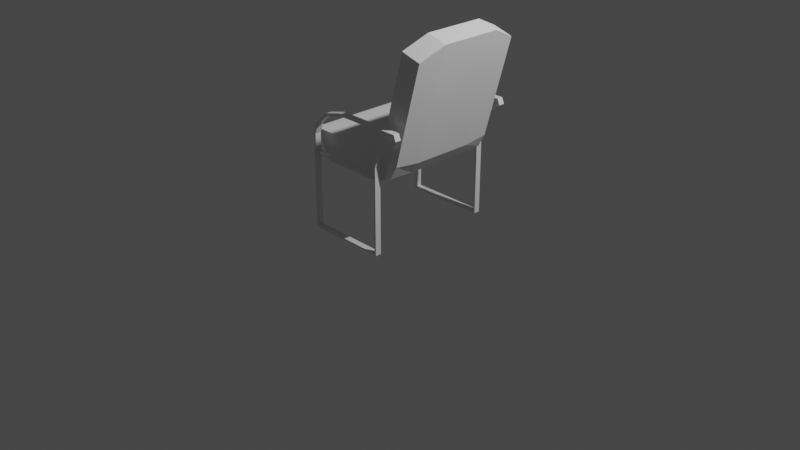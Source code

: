 # Source: models.blend  (saved by Blender 2.92.15; exported with 4.5.12 LTS)
import bpy
from mathutils import Matrix  # noqa: F401  (used for matrix-valued properties, if any)

bpy.ops.wm.read_factory_settings(use_empty=True)
scene = bpy.context.scene
scene.name = 'Scene'

# ---- collections
col_collection = bpy.data.collections.new('Collection'); scene.collection.children.link(col_collection)

# ---- materials (node trees are filled in below, after node groups)
mat_material = bpy.data.materials.new('Material')
mat_material.alpha_threshold = 0.0
mat_material.use_transparent_shadow = False
mat_material.line_color = (0.0, 0.0, 0.0, 1.0)

# ---- material node trees
mat_material.use_nodes = True; mat_material.node_tree.nodes.clear()
_N = mat_material.node_tree.nodes; _L = mat_material.node_tree.links
n0 = _N.new('ShaderNodeOutputMaterial'); n0.name = 'Material Output'; n0.location = (300, 300)
n1 = _N.new('ShaderNodeBsdfPrincipled'); n1.name = 'Principled BSDF'; n1.location = (10, 300)
n1.distribution = 'GGX'
n1.subsurface_method = 'BURLEY'
n1.inputs[2].default_value = 0.4
n1.inputs[3].default_value = 1.45
n1.inputs[27].default_value = (0.0, 0.0, 0.0, 1.0)
n1.inputs[28].default_value = 1.0
_L.new(n1.outputs[0], n0.inputs[0])
n0.is_active_output = True

# ---- world
world_world = bpy.data.worlds.new('World'); scene.world = world_world
world_world.use_nodes = True; world_world.node_tree.nodes.clear()
_N = world_world.node_tree.nodes; _L = world_world.node_tree.links
n0 = _N.new('ShaderNodeOutputWorld'); n0.name = 'World Output'; n0.location = (300, 300)
n1 = _N.new('ShaderNodeBackground'); n1.name = 'Background'; n1.location = (10, 300)
n1.inputs[0].default_value = (0.05088, 0.05088, 0.05088, 1.0)
_L.new(n1.outputs[0], n0.inputs[0])
n0.is_active_output = True
world_world.color = (0.05088, 0.05088, 0.05088)
world_world.use_sun_shadow = False
world_world.sun_shadow_jitter_overblur = 0.0

# ---- cameras
cam_camera = bpy.data.cameras.new('Camera')
cam_camera.clip_end = 100.0
cam_camera.ortho_scale = 7.314

# ---- lights
light_light = bpy.data.lights.new('Light', 'POINT')
light_light.transmission_factor = 0.0
light_light.energy = 1000.0
light_light.shadow_soft_size = 0.1
light_light.shadow_maximum_resolution = 0.006
light_light.use_absolute_resolution = True

# ---- meshes
me_cube = bpy.data.meshes.new('Cube')
me_cube.from_pydata([(0.4351, 0.7126, 0.0), (-0.4351, 0.7126, 0.0), (-0.4351, 0.6487, 0.0), (0.4351, 0.7126, 0.8138), (0.4351, 0.6487, 0.8138), (0.4351, 0.6487, 0.0), (-0.4351, 0.7126, 1.007), (-0.05276, 0.7126, 1.305), (-0.3839, 0.7126, 1.13), (-0.2439, 0.7126, 1.254), (-0.05276, 0.6487, 1.305), (-0.4351, 0.6487, 1.007), (-0.2439, 0.6487, 1.254), (-0.3839, 0.6487, 1.13), (0.4351, 0.6487, 0.9086), (0.5831, 0.6487, 1.13), (0.455, 0.6487, 0.9899), (0.5091, 0.6487, 1.065), (0.5831, 0.7126, 1.13), (0.4351, 0.7126, 0.9086), (0.5091, 0.7126, 1.065), (0.455, 0.7126, 0.9899), (0.7108, 0.6487, 1.243), (0.6856, 0.6487, 1.305), (0.6856, 0.7126, 1.305), (0.7108, 0.7126, 1.243), (-0.4351, 0.6487, 0.8138), (-0.4351, 0.7126, 0.8138)], [], [(1, 0, 5, 2), (4, 3, 19, 14), (3, 27, 26, 4), (10, 7, 9, 12), (12, 9, 8, 13), (13, 8, 6, 11), (26, 27, 1, 2), (18, 15, 17, 20), (20, 17, 16, 21), (21, 16, 14, 19), (23, 24, 7, 10), (22, 25, 24, 23), (15, 18, 25, 22), (11, 6, 27, 26), (5, 0, 3, 4)])
_uv = me_cube.uv_layers.new(name='UVMap')
_uv.uv.foreach_set('vector', [0.125, 0.5, 0.375, 0.5, 0.375, 0.5833, 0.125, 0.5833, 0.375, 0.5833, 0.375, 0.5, 0.375, 0.5, 0.375, 0.5833, 0.375, 0.5, 0.2576, 0.5, 0.2576, 0.5833, 0.375, 0.5833, 0.375, 0.5833, 0.375, 0.5, 0.375, 0.5, 0.375, 0.5833, 0.375, 0.5833, 0.375, 0.5, 0.3384, 0.5, 0.3384, 0.5833, 0.3384, 0.5833, 0.3384, 0.5, 0.3018, 0.5, 0.3018, 0.5833, 0.2576, 0.5833, 0.2576, 0.5, 0.125, 0.5, 0.125, 0.5833, 0.375, 0.5, 0.375, 0.5833, 0.375, 0.5833, 0.375, 0.5, 0.375, 0.5, 0.375, 0.5833, 0.375, 0.5833, 0.375, 0.5, 0.375, 0.5, 0.375, 0.5833, 0.375, 0.5833, 0.375, 0.5, 0.375, 0.5833, 0.375, 0.5, 0.375, 0.5, 0.375, 0.5833, 0.375, 0.5833, 0.375, 0.5, 0.375, 0.5, 0.375, 0.5833, 0.375, 0.5833, 0.375, 0.5, 0.375, 0.5, 0.375, 0.5833, 0.3018, 0.5833, 0.3018, 0.5, 0.2576, 0.5, 0.2576, 0.5833, 0.375, 0.5833, 0.375, 0.5, 0.375, 0.5, 0.375, 0.5833])
me_cube.materials.append(mat_material)
me_cube.use_remesh_preserve_volume = False
me_cube.use_remesh_preserve_attributes = False
me_cube.use_mirror_vertex_groups = False
me_cube.update()
me_cube_001 = bpy.data.meshes.new('Cube.001')
me_cube_001.from_pydata([(-0.3616, -0.5874, 0.6978), (-0.5444, -0.5874, 1.002), (-0.3616, 0.5874, 0.6978), (-0.5444, 0.5874, 1.002), (0.2975, -0.5874, 0.6957), (0.373, -0.5874, 0.9809), (0.2975, 0.5874, 0.6957), (0.373, 0.5874, 0.9809), (-0.3616, 0.3223, 0.6978), (-0.3616, -0.3223, 0.6978), (-0.5444, -0.3223, 1.002), (-0.5444, 0.3223, 1.002), (0.2975, -0.3223, 0.6842), (0.2975, 0.3223, 0.6842), (0.373, 0.3223, 0.9485), (0.373, -0.3223, 0.9485), (0.5877, 0.5874, 0.9211), (0.5122, 0.5874, 0.7841), (0.5122, 0.3223, 0.7727), (0.5877, -0.3223, 0.8887), (0.5877, -0.5874, 0.9211), (0.5122, -0.5874, 0.7841), (0.5122, -0.3223, 0.7727), (0.5877, 0.3223, 0.8887), (0.7096, -0.3223, 2.158), (0.6582, -0.5846, 2.035), (0.6582, 0.5902, 2.035), (0.7096, 0.3223, 2.158), (0.873, 0.5902, 1.975), (0.9243, 0.3223, 2.098), (0.9243, -0.3223, 2.098), (0.873, -0.5846, 1.975)], [], [(8, 11, 3, 2), (2, 3, 7, 6), (4, 12, 22, 21), (4, 5, 1, 0), (9, 12, 4, 0), (15, 10, 1, 5), (7, 3, 11, 14), (14, 11, 10, 15), (2, 6, 13, 8), (8, 13, 12, 9), (13, 6, 17, 18), (5, 20, 31, 25), (0, 1, 10, 9), (9, 10, 11, 8), (22, 19, 20, 21), (17, 16, 23, 18), (18, 23, 19, 22), (23, 16, 28, 29), (7, 14, 27, 26), (12, 13, 18, 22), (6, 7, 16, 17), (5, 4, 21, 20), (26, 27, 29, 28), (27, 24, 30, 29), (24, 25, 31, 30), (20, 19, 30, 31), (15, 5, 25, 24), (14, 15, 24, 27), (19, 23, 29, 30), (16, 7, 26, 28)])
_uv = me_cube_001.uv_layers.new(name='UVMap')
_uv.uv.foreach_set('vector', [0.375, 0.1667, 0.625, 0.1667, 0.625, 0.25, 0.375, 0.25, 0.375, 0.25, 0.625, 0.25, 0.625, 0.5, 0.375, 0.5, 0.375, 0.75, 0.375, 0.6667, 0.375, 0.6667, 0.375, 0.75, 0.375, 0.75, 0.625, 0.75, 0.625, 1.0, 0.375, 1.0, 0.125, 0.6667, 0.375, 0.6667, 0.375, 0.75, 0.125, 0.75, 0.625, 0.6667, 0.875, 0.6667, 0.875, 0.75, 0.625, 0.75, 0.625, 0.5, 0.875, 0.5, 0.875, 0.5833, 0.625, 0.5833, 0.625, 0.5833, 0.875, 0.5833, 0.875, 0.6667, 0.625, 0.6667, 0.125, 0.5, 0.375, 0.5, 0.375, 0.5833, 0.125, 0.5833, 0.125, 0.5833, 0.375, 0.5833, 0.375, 0.6667, 0.125, 0.6667, 0.375, 0.5833, 0.375, 0.5, 0.375, 0.5, 0.375, 0.5833, 0.625, 0.75, 0.625, 0.75, 0.625, 0.75, 0.625, 0.75, 0.375, 0.0, 0.625, 0.0, 0.625, 0.08333, 0.375, 0.08333, 0.375, 0.08333, 0.625, 0.08333, 0.625, 0.1667, 0.375, 0.1667, 0.375, 0.6667, 0.625, 0.6667, 0.625, 0.75, 0.375, 0.75, 0.375, 0.5, 0.625, 0.5, 0.625, 0.5833, 0.375, 0.5833, 0.375, 0.5833, 0.625, 0.5833, 0.625, 0.6667, 0.375, 0.6667, 0.625, 0.5833, 0.625, 0.5, 0.625, 0.5, 0.625, 0.5833, 0.625, 0.5, 0.625, 0.5833, 0.625, 0.5833, 0.625, 0.5, 0.375, 0.6667, 0.375, 0.5833, 0.375, 0.5833, 0.375, 0.6667, 0.375, 0.5, 0.625, 0.5, 0.625, 0.5, 0.375, 0.5, 0.625, 0.75, 0.375, 0.75, 0.375, 0.75, 0.625, 0.75, 0.625, 0.5, 0.625, 0.5833, 0.625, 0.5833, 0.625, 0.5, 0.625, 0.5833, 0.625, 0.6667, 0.625, 0.6667, 0.625, 0.5833, 0.625, 0.6667, 0.625, 0.75, 0.625, 0.75, 0.625, 0.6667, 0.625, 0.75, 0.625, 0.6667, 0.625, 0.6667, 0.625, 0.75, 0.625, 0.6667, 0.625, 0.75, 0.625, 0.75, 0.625, 0.6667, 0.625, 0.5833, 0.625, 0.6667, 0.625, 0.6667, 0.625, 0.5833, 0.625, 0.6667, 0.625, 0.5833, 0.625, 0.5833, 0.625, 0.6667, 0.625, 0.5, 0.625, 0.5, 0.625, 0.5, 0.625, 0.5])
me_cube_001.use_remesh_fix_poles = True
me_cube_001.use_remesh_preserve_attributes = False
me_cube_001.use_mirror_vertex_groups = False
me_cube_001.update()

# ---- objects
ob_cube = bpy.data.objects.new('Cube', me_cube)
ob_light = bpy.data.objects.new('Light', light_light)
ob_camera = bpy.data.objects.new('Camera', cam_camera)
ob_cube_001 = bpy.data.objects.new('Cube.001', me_cube_001)

# ---- transforms, parenting, visibility, modifiers, constraints
ob_cube.location = (0.0, 0.0, 0.0)
ob_cube.lock_rotations_4d = False
ob_cube.empty_display_type = 'ARROWS'
ob_cube.lineart.crease_threshold = 0.0
_m = ob_cube.modifiers.new('Solidify', 'SOLIDIFY')
_m.thickness = 0.025
_m = ob_cube.modifiers.new('Mirror', 'MIRROR')
_m.use_axis = (False, True, False)
_m.use_clip = True
ob_light.location = (4.076, 1.005, 5.904)
ob_light.rotation_euler = (0.6503, 0.05522, 1.866)
ob_light.lock_rotations_4d = False
ob_light.empty_display_type = 'ARROWS'
ob_light.color = (0.0, 0.0, 0.0, 0.0)
ob_light.lineart.crease_threshold = 0.0
ob_camera.location = (7.359, -6.926, 4.958)
ob_camera.rotation_euler = (1.109, 0.0, 0.8149)
ob_camera.lock_rotations_4d = False
ob_camera.empty_display_type = 'ARROWS'
ob_camera.color = (0.0, 0.0, 0.0, 0.0)
ob_camera.display_type = 'WIRE'
ob_camera.lineart.crease_threshold = 0.0
ob_cube_001.location = (0.0, 0.0, 0.0)
ob_cube_001.lineart.crease_threshold = 0.0

# ---- collection membership
col_collection.objects.link(ob_cube)
col_collection.objects.link(ob_light)
col_collection.objects.link(ob_camera)
col_collection.objects.link(ob_cube_001)

# ---- scene / render settings (as saved in the file)
scene.camera = ob_camera
scene.frame_start = 1; scene.frame_end = 250; scene.frame_set(33)
scene.render.engine = 'BLENDER_EEVEE_NEXT'
scene.cycles.use_denoising = False
scene.cycles.samples = 128
scene.cycles.sampling_pattern = 'TABULATED_SOBOL'
scene.cycles.use_adaptive_sampling = False
scene.cycles.use_light_tree = False
scene.view_settings.view_transform = 'Filmic'
bpy.context.view_layer.update()
